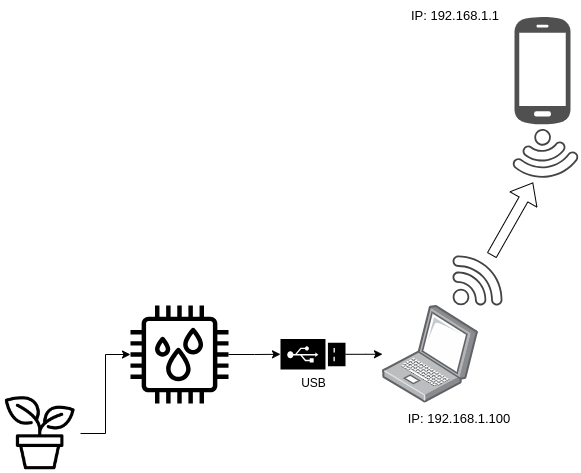

The diagram above was exported from draw.io. Its source (the exported page's mxGraphModel, read from the mxfile embedded in the PNG):
<mxGraphModel dx="1432" dy="1000" grid="1" gridSize="10" guides="1" tooltips="1" connect="1" arrows="1" fold="1" page="1" pageScale="1" pageWidth="1100" pageHeight="850" math="0" shadow="0">
  <root>
    <mxCell id="oZIAhJIilFBKtcj2A5Vb-0" />
    <mxCell id="oZIAhJIilFBKtcj2A5Vb-1" parent="oZIAhJIilFBKtcj2A5Vb-0" />
    <mxCell id="oZIAhJIilFBKtcj2A5Vb-3" value="" style="sketch=0;pointerEvents=1;shadow=0;dashed=0;html=1;strokeColor=none;fillColor=#505050;labelPosition=center;verticalLabelPosition=bottom;verticalAlign=top;outlineConnect=0;align=center;shape=mxgraph.office.devices.cell_phone_android_proportional;" vertex="1" parent="oZIAhJIilFBKtcj2A5Vb-1">
      <mxGeometry x="554" y="125" width="56" height="110" as="geometry" />
    </mxCell>
    <mxCell id="oZIAhJIilFBKtcj2A5Vb-4" value="" style="points=[];aspect=fixed;html=1;align=center;shadow=0;dashed=0;image;image=img/lib/allied_telesis/computer_and_terminals/Laptop.svg;" vertex="1" parent="oZIAhJIilFBKtcj2A5Vb-1">
      <mxGeometry x="422" y="415" width="96.03" height="97.4" as="geometry" />
    </mxCell>
    <mxCell id="oZIAhJIilFBKtcj2A5Vb-5" value="" style="sketch=0;pointerEvents=1;shadow=0;dashed=0;html=1;strokeColor=none;fillColor=#434445;aspect=fixed;labelPosition=center;verticalLabelPosition=bottom;verticalAlign=top;align=center;outlineConnect=0;shape=mxgraph.vvd.wi_fi;" vertex="1" parent="oZIAhJIilFBKtcj2A5Vb-1">
      <mxGeometry x="492" y="365" width="50" height="50" as="geometry" />
    </mxCell>
    <mxCell id="oZIAhJIilFBKtcj2A5Vb-6" value="" style="sketch=0;pointerEvents=1;shadow=0;dashed=0;html=1;strokeColor=none;fillColor=#434445;aspect=fixed;labelPosition=center;verticalLabelPosition=bottom;verticalAlign=top;align=center;outlineConnect=0;shape=mxgraph.vvd.wi_fi;flipH=1;rotation=-142;" vertex="1" parent="oZIAhJIilFBKtcj2A5Vb-1">
      <mxGeometry x="560" y="245" width="50" height="50" as="geometry" />
    </mxCell>
    <mxCell id="oZIAhJIilFBKtcj2A5Vb-7" style="edgeStyle=orthogonalEdgeStyle;rounded=0;orthogonalLoop=1;jettySize=auto;html=1;" edge="1" parent="oZIAhJIilFBKtcj2A5Vb-1" source="oZIAhJIilFBKtcj2A5Vb-8" target="oZIAhJIilFBKtcj2A5Vb-10">
      <mxGeometry relative="1" as="geometry" />
    </mxCell>
    <mxCell id="oZIAhJIilFBKtcj2A5Vb-8" value="" style="shape=image;verticalLabelPosition=bottom;verticalAlign=top;imageAspect=0;aspect=fixed;image=data:image/png,(base64 omitted: 13144 chars)" vertex="1" parent="oZIAhJIilFBKtcj2A5Vb-1">
      <mxGeometry x="40" y="503" width="80" height="80" as="geometry" />
    </mxCell>
    <mxCell id="oZIAhJIilFBKtcj2A5Vb-9" style="edgeStyle=orthogonalEdgeStyle;rounded=0;orthogonalLoop=1;jettySize=auto;html=1;" edge="1" parent="oZIAhJIilFBKtcj2A5Vb-1" source="oZIAhJIilFBKtcj2A5Vb-10" target="oZIAhJIilFBKtcj2A5Vb-16">
      <mxGeometry relative="1" as="geometry" />
    </mxCell>
    <mxCell id="oZIAhJIilFBKtcj2A5Vb-10" value="" style="sketch=0;outlineConnect=0;fontColor=#232F3E;gradientColor=none;fillColor=#000000;strokeColor=none;dashed=0;verticalLabelPosition=bottom;verticalAlign=top;align=center;html=1;fontSize=12;fontStyle=0;aspect=fixed;pointerEvents=1;shape=mxgraph.aws4.iot_thing_humidity_sensor;" vertex="1" parent="oZIAhJIilFBKtcj2A5Vb-1">
      <mxGeometry x="170" y="415" width="98" height="98" as="geometry" />
    </mxCell>
    <mxCell id="oZIAhJIilFBKtcj2A5Vb-11" value="" style="shape=flexArrow;endArrow=classic;html=1;rounded=0;" edge="1" parent="oZIAhJIilFBKtcj2A5Vb-1" source="oZIAhJIilFBKtcj2A5Vb-5" target="oZIAhJIilFBKtcj2A5Vb-6">
      <mxGeometry width="50" height="50" relative="1" as="geometry">
        <mxPoint x="574" y="375" as="sourcePoint" />
        <mxPoint x="624" y="325" as="targetPoint" />
      </mxGeometry>
    </mxCell>
    <mxCell id="oZIAhJIilFBKtcj2A5Vb-12" value="IP: 192.168.1.100" style="text;html=1;strokeColor=none;fillColor=none;align=center;verticalAlign=middle;whiteSpace=wrap;rounded=0;fontSize=13;" vertex="1" parent="oZIAhJIilFBKtcj2A5Vb-1">
      <mxGeometry x="444" y="513" width="110" height="30" as="geometry" />
    </mxCell>
    <mxCell id="oZIAhJIilFBKtcj2A5Vb-15" style="edgeStyle=orthogonalEdgeStyle;rounded=0;orthogonalLoop=1;jettySize=auto;html=1;" edge="1" parent="oZIAhJIilFBKtcj2A5Vb-1" source="oZIAhJIilFBKtcj2A5Vb-16" target="oZIAhJIilFBKtcj2A5Vb-4">
      <mxGeometry relative="1" as="geometry" />
    </mxCell>
    <mxCell id="oZIAhJIilFBKtcj2A5Vb-16" value="USB" style="sketch=0;pointerEvents=1;shadow=0;dashed=0;html=1;strokeColor=none;fillColor=#000000;labelPosition=center;verticalLabelPosition=bottom;verticalAlign=top;align=center;outlineConnect=0;shape=mxgraph.veeam2.usb_drive;rotation=0;" vertex="1" parent="oZIAhJIilFBKtcj2A5Vb-1">
      <mxGeometry x="320" y="448.45" width="65" height="30.5" as="geometry" />
    </mxCell>
    <mxCell id="jRiH3LaHCXAnBDl_mG_Y-0" value="IP: 192.168.1.1" style="text;html=1;strokeColor=none;fillColor=none;align=center;verticalAlign=middle;whiteSpace=wrap;rounded=0;fontSize=13;" vertex="1" parent="oZIAhJIilFBKtcj2A5Vb-1">
      <mxGeometry x="440" y="110" width="110" height="30" as="geometry" />
    </mxCell>
  </root>
</mxGraphModel>